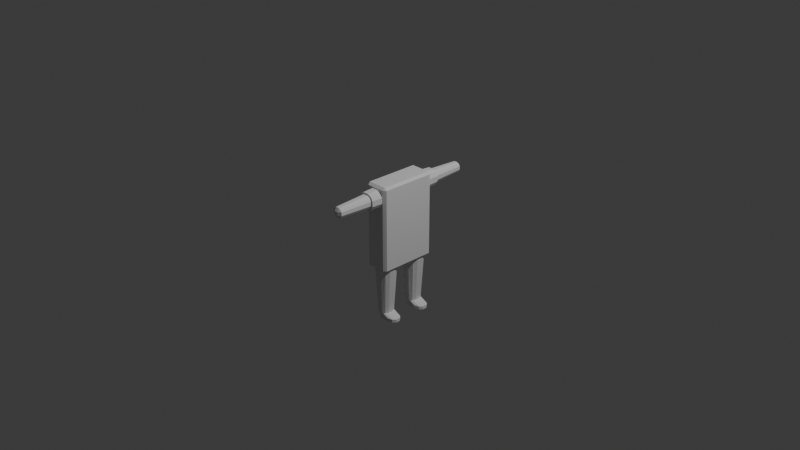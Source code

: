 # Source: Artem.blend  (saved by Blender 4.3.32; exported with 4.5.12 LTS)
import bpy
from mathutils import Matrix  # noqa: F401  (used for matrix-valued properties, if any)

bpy.ops.wm.read_factory_settings(use_empty=True)
scene = bpy.context.scene
scene.name = 'Scene'

# ---- collections
col_collection = bpy.data.collections.new('Collection'); scene.collection.children.link(col_collection)

# ---- world
world_world = bpy.data.worlds.new('World'); scene.world = world_world
world_world.use_nodes = True; world_world.node_tree.nodes.clear()
_N = world_world.node_tree.nodes; _L = world_world.node_tree.links
n0 = _N.new('ShaderNodeOutputWorld'); n0.name = 'World Output'; n0.location = (300, 300)
n1 = _N.new('ShaderNodeBackground'); n1.name = 'Background'; n1.location = (10, 300)
n1.inputs[0].default_value = (0.05088, 0.05088, 0.05088, 1.0)
_L.new(n1.outputs[0], n0.inputs[0])
n0.is_active_output = True
world_world.color = (0.05088, 0.05088, 0.05088)
world_world.sun_shadow_jitter_overblur = 0.0

# ---- cameras
cam_camera = bpy.data.cameras.new('Camera')
cam_camera.clip_end = 100.0
cam_camera.ortho_scale = 7.314

# ---- lights
light_light = bpy.data.lights.new('Light', 'POINT')
light_light.energy = 1000.0
light_light.shadow_soft_size = 0.1

# ---- meshes
me_cube_001 = bpy.data.meshes.new('Cube.001')
me_cube_001.from_pydata([(-0.5299, 0.9596, -0.9494), (-0.5299, 0.9596, 0.9494), (0.5778, 0.9596, -0.9494), (0.5778, 0.9596, 0.9494), (-0.6001, 5.96e-08, -0.9494), (-0.6001, 5.96e-08, 0.9494), (0.648, 5.96e-08, -0.9494), (0.648, 5.96e-08, 0.9494), (0.4212, 0.3536, -1.0), (0.2864, 0.4067, -2.091), (0.4212, 0.8504, -1.0), (0.2864, 0.7974, -2.091), (-0.3294, 0.3536, -1.0), (-0.1946, 0.4067, -2.091), (-0.3294, 0.8504, -1.0), (-0.1946, 0.7974, -2.091), (-0.3577, 1.0, 0.5652), (-0.3265, 1.384, 0.574), (0.3608, 1.0, 0.5652), (0.3511, 1.384, 0.574), (-0.3577, 1.0, 0.8726), (-0.3265, 1.384, 0.8639), (0.3608, 1.0, 0.8726), (0.3511, 1.384, 0.8639), (0.1593, 1.0, 0.5165), (-0.1562, 1.0, 0.5165), (-0.1364, 1.384, 0.528), (0.161, 1.384, 0.528), (-0.1562, 1.0, 0.9213), (0.1593, 1.0, 0.9213), (0.161, 1.384, 0.9098), (-0.1364, 1.384, 0.9098), (0.4747, 1.0, 0.7864), (0.4747, 1.0, 0.6514), (0.4584, 1.384, 0.6553), (0.4584, 1.384, 0.7825), (-0.4716, 1.0, 0.6514), (-0.4716, 1.0, 0.7864), (-0.4339, 1.384, 0.7825), (-0.4339, 1.384, 0.6553), (0.2188, 2.518, 0.8073), (0.2843, 2.518, 0.7577), (0.2188, 2.518, 0.6305), (0.103, 2.518, 0.6025), (0.1593, 1.0, 0.7864), (0.1593, 1.0, 0.6514), (-0.1562, 1.0, 0.7864), (-0.1562, 1.0, 0.6514), (0.5346, 0.7098, -1.0), (0.5346, 0.4942, -1.0), (0.3591, 0.5172, -2.091), (0.3591, 0.6868, -2.091), (-0.4428, 0.4942, -1.0), (-0.4428, 0.7098, -1.0), (-0.2673, 0.6868, -2.091), (-0.2673, 0.5172, -2.091), (-0.117, 0.9255, -1.0), (0.2088, 0.9255, -1.0), (0.1503, 0.8564, -2.091), (-0.05849, 0.8564, -2.091), (0.2088, 0.2786, -1.0), (-0.117, 0.2786, -1.0), (-0.05849, 0.3476, -2.091), (0.1503, 0.3476, -2.091), (-0.115, 0.7787, -2.172), (0.1327, 0.8321, -2.172), (0.7606, 0.7787, -2.172), (0.8929, 0.6787, -2.172), (-0.117, 0.7098, -1.0), (0.2088, 0.7098, -1.0), (-0.117, 0.4942, -1.0), (0.2088, 0.4942, -1.0), (0.4965, 1.0, -0.9494), (0.4965, 1.0, 0.9494), (0.5219, 0.0, 1.0), (0.5219, 0.0, -1.0), (-0.4837, 1.0, -0.9494), (-0.5106, 0.0, -1.0), (-0.4837, 1.0, 0.9494), (-0.5106, 0.0, 1.0), (-0.6001, 0.2397, 0.9494), (0.648, 0.2397, -0.9494), (-0.6001, 0.2397, -0.9494), (0.648, 0.2397, 0.9494), (0.5219, 0.2397, -1.0), (0.5219, 0.2397, 1.0), (-0.5106, 0.2397, -1.0), (-0.5106, 0.2397, 1.0), (-0.6001, 0.9198, 0.9494), (0.648, 0.9198, -0.9494), (-0.6001, 0.9198, -0.9494), (0.648, 0.9198, 0.9494), (0.5219, 0.9198, -1.0), (0.5219, 0.9198, 1.0), (-0.5106, 0.9198, -1.0), (-0.5106, 0.9198, 1.0), (-0.5299, 0.9596, 0.9494), (-0.5299, 0.9596, -0.9494), (0.1313, 1.384, 0.5662), (0.2833, 1.384, 0.603), (0.3692, 1.384, 0.7698), (0.2833, 1.384, 0.8349), (-0.1067, 1.384, 0.8716), (-0.2588, 1.384, 0.8349), (-0.3447, 1.384, 0.668), (-0.2588, 1.384, 0.603), (-0.1067, 1.384, 0.5662), (0.1313, 1.384, 0.8716), (0.3692, 1.384, 0.668), (-0.3447, 1.384, 0.7698), (-0.0784, 2.518, 0.8353), (-0.1943, 2.518, 0.8073), (-0.2598, 2.518, 0.6801), (-0.1943, 2.518, 0.6305), (-0.0784, 2.518, 0.6025), (0.103, 2.518, 0.8353), (0.103, 2.589, 0.7577), (-0.0784, 2.589, 0.7577), (0.2843, 2.518, 0.6801), (-0.2598, 2.518, 0.7577), (0.103, 2.589, 0.6801), (-0.0784, 2.589, 0.6801), (0.3292, 0.6787, -2.091), (0.2635, 0.7787, -2.091), (-0.04852, 0.8321, -2.091), (-0.1716, 0.7787, -2.091), (-0.2374, 0.5253, -2.091), (-0.1716, 0.4253, -2.091), (0.1404, 0.3719, -2.091), (0.2635, 0.4253, -2.091), (0.3292, 0.5253, -2.091), (-0.2374, 0.6787, -2.091), (0.1404, 0.8321, -2.091), (-0.04852, 0.3719, -2.091), (-0.2473, 0.5253, -2.172), (-0.115, 0.4253, -2.172), (0.5128, 0.3719, -2.172), (0.7606, 0.4253, -2.172), (0.8929, 0.5253, -2.172), (-0.2473, 0.6787, -2.172), (0.5128, 0.8321, -2.172), (0.1327, 0.3719, -2.172), (0.8929, 0.6787, -2.246), (0.7606, 0.7787, -2.246), (0.1327, 0.8321, -2.246), (-0.115, 0.7787, -2.246), (-0.2473, 0.5253, -2.246), (-0.115, 0.4253, -2.246), (0.5128, 0.3719, -2.246), (0.7606, 0.4253, -2.246), (0.8929, 0.5253, -2.246), (-0.2473, 0.6787, -2.246), (0.1327, 0.6787, -2.246), (0.1327, 0.5253, -2.246), (0.5128, 0.8321, -2.246), (0.1327, 0.3719, -2.246), (0.5128, 0.6787, -2.246), (0.5128, 0.5253, -2.246)], [], [(90, 88, 96, 97), (72, 73, 3, 2), (87, 80, 5, 79), (84, 81, 6, 75), (81, 83, 7, 6), (48, 51, 11, 10), (56, 59, 15, 14), (52, 55, 13, 12), (60, 63, 9, 8), (70, 52, 12, 61), (55, 54, 131, 126), (24, 27, 19, 18), (32, 35, 23, 22), (28, 31, 21, 20), (36, 39, 17, 16), (46, 28, 20, 37), (34, 19, 99, 108), (31, 30, 107, 102), (19, 27, 98, 99), (32, 22, 29, 44), (44, 29, 28, 46), (22, 23, 30, 29), (29, 30, 31, 28), (16, 17, 26, 25), (25, 26, 27, 24), (24, 45, 47, 25), (45, 44, 46, 47), (18, 33, 45, 24), (33, 32, 44, 45), (23, 35, 100, 101), (27, 26, 106, 98), (21, 31, 102, 103), (30, 23, 101, 107), (39, 38, 109, 104), (17, 39, 104, 105), (25, 47, 36, 16), (47, 46, 37, 36), (20, 21, 38, 37), (37, 38, 39, 36), (18, 19, 34, 33), (33, 34, 35, 32), (9, 63, 128, 129), (51, 50, 130, 122), (56, 14, 53, 68), (68, 53, 52, 70), (14, 15, 54, 53), (53, 54, 55, 52), (8, 9, 50, 49), (49, 50, 51, 48), (48, 69, 71, 49), (69, 68, 70, 71), (10, 57, 69, 48), (57, 56, 68, 69), (54, 15, 125, 131), (63, 62, 133, 128), (50, 9, 129, 130), (59, 58, 132, 124), (62, 13, 127, 133), (11, 51, 122, 123), (49, 71, 60, 8), (71, 70, 61, 60), (12, 13, 62, 61), (61, 62, 63, 60), (10, 11, 58, 57), (57, 58, 59, 56), (86, 84, 75, 77), (83, 85, 74, 7), (76, 78, 73, 72), (0, 1, 78, 76), (82, 86, 77, 4), (85, 87, 79, 74), (93, 95, 87, 85), (90, 94, 86, 82), (91, 93, 85, 83), (94, 92, 84, 86), (89, 91, 83, 81), (92, 89, 81, 84), (95, 88, 80, 87), (4, 5, 80, 82), (78, 1, 88, 95), (72, 2, 89, 92), (2, 3, 91, 89), (76, 72, 92, 94), (3, 73, 93, 91), (0, 76, 94, 90), (73, 78, 95, 93), (82, 80, 88, 90), (107, 101, 40, 115), (103, 102, 110, 111), (109, 103, 111, 119), (98, 106, 114, 43), (101, 100, 41, 40), (100, 108, 118, 41), (106, 105, 113, 114), (102, 107, 115, 110), (99, 98, 43, 42), (38, 21, 103, 109), (35, 34, 108, 100), (26, 17, 105, 106), (121, 114, 113, 112), (118, 42, 43, 120), (120, 43, 114, 121), (115, 116, 117, 110), (116, 120, 121, 117), (40, 41, 116, 115), (41, 118, 120, 116), (110, 117, 119, 111), (117, 121, 112, 119), (104, 109, 119, 112), (105, 104, 112, 113), (108, 99, 42, 118), (125, 124, 65, 64), (124, 132, 140, 65), (130, 129, 137, 138), (126, 131, 139, 134), (123, 122, 67, 66), (132, 123, 66, 140), (129, 128, 136, 137), (128, 133, 141, 136), (131, 125, 64, 139), (13, 55, 126, 127), (15, 59, 124, 125), (58, 11, 123, 132), (137, 136, 148, 149), (136, 141, 155, 148), (139, 64, 145, 151), (135, 134, 146, 147), (141, 135, 147, 155), (67, 138, 150, 142), (64, 65, 144, 145), (65, 140, 154, 144), (138, 137, 149, 150), (122, 130, 138, 67), (133, 127, 135, 141), (127, 126, 134, 135), (157, 150, 149, 148), (154, 143, 142, 156), (156, 142, 150, 157), (151, 152, 153, 146), (152, 156, 157, 153), (145, 144, 152, 151), (144, 154, 156, 152), (146, 153, 155, 147), (153, 157, 148, 155), (140, 66, 143, 154), (66, 67, 142, 143), (134, 139, 151, 146)])
_uv = me_cube_001.uv_layers.new(name='UVMap')
_uv.uv.foreach_set('vector', [0.375, 0.24, 0.625, 0.24, 0.625, 0.25, 0.375, 0.25, 0.375, 0.4697, 0.625, 0.4697, 0.625, 0.5, 0.375, 0.5, 0.8517, 0.595, 0.875, 0.595, 0.875, 0.625, 0.8517, 0.625, 0.3447, 0.595, 0.375, 0.595, 0.375, 0.625, 0.3447, 0.625, 0.375, 0.595, 0.625, 0.595, 0.625, 0.625, 0.375, 0.625, 0.375, 0.1667, 0.625, 0.1667, 0.625, 0.25, 0.375, 0.25, 0.375, 0.4167, 0.625, 0.4167, 0.625, 0.5, 0.375, 0.5, 0.375, 0.6667, 0.625, 0.6667, 0.625, 0.75, 0.375, 0.75, 0.375, 0.9167, 0.625, 0.9167, 0.625, 1.0, 0.375, 1.0, 0.2917, 0.6667, 0.375, 0.6667, 0.375, 0.75, 0.2917, 0.75, 0.625, 0.6667, 0.625, 0.5833, 0.625, 0.5833, 0.625, 0.6667, 0.375, 0.1667, 0.625, 0.1667, 0.625, 0.25, 0.375, 0.25, 0.375, 0.4167, 0.625, 0.4167, 0.625, 0.5, 0.375, 0.5, 0.375, 0.6667, 0.625, 0.6667, 0.625, 0.75, 0.375, 0.75, 0.375, 0.9167, 0.625, 0.9167, 0.625, 1.0, 0.375, 1.0, 0.2917, 0.6667, 0.375, 0.6667, 0.375, 0.75, 0.2917, 0.75, 0.625, 0.3333, 0.625, 0.25, 0.625, 0.25, 0.625, 0.3333, 0.625, 0.6667, 0.625, 0.5833, 0.625, 0.5833, 0.625, 0.6667, 0.625, 0.25, 0.625, 0.1667, 0.625, 0.1667, 0.625, 0.25, 0.2917, 0.5, 0.375, 0.5, 0.375, 0.5833, 0.2917, 0.5833, 0.2917, 0.5833, 0.375, 0.5833, 0.375, 0.6667, 0.2917, 0.6667, 0.375, 0.5, 0.625, 0.5, 0.625, 0.5833, 0.375, 0.5833, 0.375, 0.5833, 0.625, 0.5833, 0.625, 0.6667, 0.375, 0.6667, 0.375, 0.0, 0.625, 0.0, 0.625, 0.08333, 0.375, 0.08333, 0.375, 0.08333, 0.625, 0.08333, 0.625, 0.1667, 0.375, 0.1667, 0.125, 0.5833, 0.2083, 0.5833, 0.2083, 0.6667, 0.125, 0.6667, 0.2083, 0.5833, 0.2917, 0.5833, 0.2917, 0.6667, 0.2083, 0.6667, 0.125, 0.5, 0.2083, 0.5, 0.2083, 0.5833, 0.125, 0.5833, 0.2083, 0.5, 0.2917, 0.5, 0.2917, 0.5833, 0.2083, 0.5833, 0.625, 0.5, 0.625, 0.4167, 0.625, 0.4167, 0.625, 0.5, 0.625, 0.1667, 0.625, 0.08333, 0.625, 0.08333, 0.625, 0.1667, 0.625, 0.75, 0.625, 0.6667, 0.625, 0.6667, 0.625, 0.75, 0.625, 0.5833, 0.625, 0.5, 0.625, 0.5, 0.625, 0.5833, 0.625, 0.9167, 0.625, 0.8333, 0.625, 0.8333, 0.625, 0.9167, 0.625, 1.0, 0.625, 0.9167, 0.625, 0.9167, 0.625, 1.0, 0.125, 0.6667, 0.2083, 0.6667, 0.2083, 0.75, 0.125, 0.75, 0.2083, 0.6667, 0.2917, 0.6667, 0.2917, 0.75, 0.2083, 0.75, 0.375, 0.75, 0.625, 0.75, 0.625, 0.8333, 0.375, 0.8333, 0.375, 0.8333, 0.625, 0.8333, 0.625, 0.9167, 0.375, 0.9167, 0.375, 0.25, 0.625, 0.25, 0.625, 0.3333, 0.375, 0.3333, 0.375, 0.3333, 0.625, 0.3333, 0.625, 0.4167, 0.375, 0.4167, 0.625, 1.0, 0.625, 0.9167, 0.625, 0.9167, 0.625, 1.0, 0.625, 0.1667, 0.625, 0.08333, 0.625, 0.08333, 0.625, 0.1667, 0.2917, 0.5, 0.375, 0.5, 0.375, 0.5833, 0.2917, 0.5833, 0.2917, 0.5833, 0.375, 0.5833, 0.375, 0.6667, 0.2917, 0.6667, 0.375, 0.5, 0.625, 0.5, 0.625, 0.5833, 0.375, 0.5833, 0.375, 0.5833, 0.625, 0.5833, 0.625, 0.6667, 0.375, 0.6667, 0.375, 0.0, 0.625, 0.0, 0.625, 0.08333, 0.375, 0.08333, 0.375, 0.08333, 0.625, 0.08333, 0.625, 0.1667, 0.375, 0.1667, 0.125, 0.5833, 0.2083, 0.5833, 0.2083, 0.6667, 0.125, 0.6667, 0.2083, 0.5833, 0.2917, 0.5833, 0.2917, 0.6667, 0.2083, 0.6667, 0.125, 0.5, 0.2083, 0.5, 0.2083, 0.5833, 0.125, 0.5833, 0.2083, 0.5, 0.2917, 0.5, 0.2917, 0.5833, 0.2083, 0.5833, 0.625, 0.5833, 0.625, 0.5, 0.625, 0.5, 0.625, 0.5833, 0.625, 0.9167, 0.625, 0.8333, 0.625, 0.8333, 0.625, 0.9167, 0.625, 0.08333, 0.625, 0.0, 0.625, 0.0, 0.625, 0.08333, 0.625, 0.4167, 0.625, 0.3333, 0.625, 0.3333, 0.625, 0.4167, 0.625, 0.8333, 0.625, 0.75, 0.625, 0.75, 0.625, 0.8333, 0.625, 0.25, 0.625, 0.1667, 0.625, 0.1667, 0.625, 0.25, 0.125, 0.6667, 0.2083, 0.6667, 0.2083, 0.75, 0.125, 0.75, 0.2083, 0.6667, 0.2917, 0.6667, 0.2917, 0.75, 0.2083, 0.75, 0.375, 0.75, 0.625, 0.75, 0.625, 0.8333, 0.375, 0.8333, 0.375, 0.8333, 0.625, 0.8333, 0.625, 0.9167, 0.375, 0.9167, 0.375, 0.25, 0.625, 0.25, 0.625, 0.3333, 0.375, 0.3333, 0.375, 0.3333, 0.625, 0.3333, 0.625, 0.4167, 0.375, 0.4167, 0.1483, 0.595, 0.3447, 0.595, 0.3447, 0.625, 0.1483, 0.625, 0.625, 0.595, 0.6553, 0.595, 0.6553, 0.625, 0.625, 0.625, 0.375, 0.2733, 0.625, 0.2733, 0.625, 0.4697, 0.375, 0.4697, 0.375, 0.25, 0.625, 0.25, 0.625, 0.2733, 0.375, 0.2733, 0.125, 0.595, 0.1483, 0.595, 0.1483, 0.625, 0.125, 0.625, 0.6553, 0.595, 0.8517, 0.595, 0.8517, 0.625, 0.6553, 0.625, 0.6553, 0.51, 0.8517, 0.51, 0.8517, 0.595, 0.6553, 0.595, 0.125, 0.51, 0.1483, 0.51, 0.1483, 0.595, 0.125, 0.595, 0.625, 0.51, 0.6553, 0.51, 0.6553, 0.595, 0.625, 0.595, 0.1483, 0.51, 0.3447, 0.51, 0.3447, 0.595, 0.1483, 0.595, 0.375, 0.51, 0.625, 0.51, 0.625, 0.595, 0.375, 0.595, 0.3447, 0.51, 0.375, 0.51, 0.375, 0.595, 0.3447, 0.595, 0.8517, 0.51, 0.875, 0.51, 0.875, 0.595, 0.8517, 0.595, 0.375, 0.125, 0.625, 0.125, 0.625, 0.155, 0.375, 0.155, 0.8517, 0.5, 0.875, 0.5, 0.875, 0.51, 0.8517, 0.51, 0.3447, 0.5, 0.375, 0.5, 0.375, 0.51, 0.3447, 0.51, 0.375, 0.5, 0.625, 0.5, 0.625, 0.51, 0.375, 0.51, 0.1483, 0.5, 0.3447, 0.5, 0.3447, 0.51, 0.1483, 0.51, 0.625, 0.5, 0.6553, 0.5, 0.6553, 0.51, 0.625, 0.51, 0.125, 0.5, 0.1483, 0.5, 0.1483, 0.51, 0.125, 0.51, 0.6553, 0.5, 0.8517, 0.5, 0.8517, 0.51, 0.6553, 0.51, 0.375, 0.155, 0.625, 0.155, 0.625, 0.24, 0.375, 0.24, 0.625, 0.5833, 0.625, 0.5, 0.625, 0.5, 0.625, 0.5833, 0.625, 0.75, 0.625, 0.6667, 0.625, 0.6667, 0.625, 0.75, 0.625, 0.8333, 0.625, 0.75, 0.625, 0.75, 0.625, 0.8333, 0.625, 0.1667, 0.625, 0.08333, 0.625, 0.08333, 0.625, 0.1667, 0.625, 0.5, 0.625, 0.4167, 0.625, 0.4167, 0.625, 0.5, 0.625, 0.4167, 0.625, 0.3333, 0.625, 0.3333, 0.625, 0.4167, 0.625, 0.08333, 0.625, 0.0, 0.625, 0.0, 0.625, 0.08333, 0.625, 0.6667, 0.625, 0.5833, 0.625, 0.5833, 0.625, 0.6667, 0.625, 0.25, 0.625, 0.1667, 0.625, 0.1667, 0.625, 0.25, 0.625, 0.8333, 0.625, 0.75, 0.625, 0.75, 0.625, 0.8333, 0.625, 0.4167, 0.625, 0.3333, 0.625, 0.3333, 0.625, 0.4167, 0.625, 0.08333, 0.625, 0.0, 0.625, 0.0, 0.625, 0.08333, 0.7917, 0.6667, 0.875, 0.6667, 0.875, 0.75, 0.7917, 0.75, 0.7917, 0.5, 0.875, 0.5, 0.875, 0.5833, 0.7917, 0.5833, 0.7917, 0.5833, 0.875, 0.5833, 0.875, 0.6667, 0.7917, 0.6667, 0.625, 0.5833, 0.7083, 0.5833, 0.7083, 0.6667, 0.625, 0.6667, 0.7083, 0.5833, 0.7917, 0.5833, 0.7917, 0.6667, 0.7083, 0.6667, 0.625, 0.5, 0.7083, 0.5, 0.7083, 0.5833, 0.625, 0.5833, 0.7083, 0.5, 0.7917, 0.5, 0.7917, 0.5833, 0.7083, 0.5833, 0.625, 0.6667, 0.7083, 0.6667, 0.7083, 0.75, 0.625, 0.75, 0.7083, 0.6667, 0.7917, 0.6667, 0.7917, 0.75, 0.7083, 0.75, 0.625, 0.9167, 0.625, 0.8333, 0.625, 0.8333, 0.625, 0.9167, 0.625, 1.0, 0.625, 0.9167, 0.625, 0.9167, 0.625, 1.0, 0.625, 0.3333, 0.625, 0.25, 0.625, 0.25, 0.625, 0.3333, 0.625, 0.5, 0.625, 0.4167, 0.625, 0.4167, 0.625, 0.5, 0.625, 0.4167, 0.625, 0.3333, 0.625, 0.3333, 0.625, 0.4167, 0.625, 0.08333, 0.625, 0.0, 0.625, 0.0, 0.625, 0.08333, 0.625, 0.6667, 0.625, 0.5833, 0.625, 0.5833, 0.625, 0.6667, 0.625, 0.25, 0.625, 0.1667, 0.625, 0.1667, 0.625, 0.25, 0.625, 0.3333, 0.625, 0.25, 0.625, 0.25, 0.625, 0.3333, 0.625, 1.0, 0.625, 0.9167, 0.625, 0.9167, 0.625, 1.0, 0.625, 0.9167, 0.625, 0.8333, 0.625, 0.8333, 0.625, 0.9167, 0.625, 0.5833, 0.625, 0.5, 0.625, 0.5, 0.625, 0.5833, 0.625, 0.75, 0.625, 0.6667, 0.625, 0.6667, 0.625, 0.75, 0.625, 0.5, 0.625, 0.4167, 0.625, 0.4167, 0.625, 0.5, 0.625, 0.3333, 0.625, 0.25, 0.625, 0.25, 0.625, 0.3333, 0.625, 1.0, 0.625, 0.9167, 0.625, 0.9167, 0.625, 1.0, 0.625, 0.9167, 0.625, 0.8333, 0.625, 0.8333, 0.625, 0.9167, 0.625, 0.5833, 0.625, 0.5, 0.625, 0.5, 0.625, 0.5833, 0.625, 0.75, 0.625, 0.6667, 0.625, 0.6667, 0.625, 0.75, 0.625, 0.8333, 0.625, 0.75, 0.625, 0.75, 0.625, 0.8333, 0.625, 0.1667, 0.625, 0.08333, 0.625, 0.08333, 0.625, 0.1667, 0.625, 0.5, 0.625, 0.4167, 0.625, 0.4167, 0.625, 0.5, 0.625, 0.4167, 0.625, 0.3333, 0.625, 0.3333, 0.625, 0.4167, 0.625, 0.08333, 0.625, 0.0, 0.625, 0.0, 0.625, 0.08333, 0.625, 0.1667, 0.625, 0.08333, 0.625, 0.08333, 0.625, 0.1667, 0.625, 0.8333, 0.625, 0.75, 0.625, 0.75, 0.625, 0.8333, 0.625, 0.75, 0.625, 0.6667, 0.625, 0.6667, 0.625, 0.75, 0.7917, 0.6667, 0.875, 0.6667, 0.875, 0.75, 0.7917, 0.75, 0.7917, 0.5, 0.875, 0.5, 0.875, 0.5833, 0.7917, 0.5833, 0.7917, 0.5833, 0.875, 0.5833, 0.875, 0.6667, 0.7917, 0.6667, 0.625, 0.5833, 0.7083, 0.5833, 0.7083, 0.6667, 0.625, 0.6667, 0.7083, 0.5833, 0.7917, 0.5833, 0.7917, 0.6667, 0.7083, 0.6667, 0.625, 0.5, 0.7083, 0.5, 0.7083, 0.5833, 0.625, 0.5833, 0.7083, 0.5, 0.7917, 0.5, 0.7917, 0.5833, 0.7083, 0.5833, 0.625, 0.6667, 0.7083, 0.6667, 0.7083, 0.75, 0.625, 0.75, 0.7083, 0.6667, 0.7917, 0.6667, 0.7917, 0.75, 0.7083, 0.75, 0.625, 0.3333, 0.625, 0.25, 0.625, 0.25, 0.625, 0.3333, 0.625, 0.25, 0.625, 0.1667, 0.625, 0.1667, 0.625, 0.25, 0.625, 0.6667, 0.625, 0.5833, 0.625, 0.5833, 0.625, 0.6667])
me_cube_001.update()

# ---- objects
ob_light = bpy.data.objects.new('Light', light_light)
ob_camera = bpy.data.objects.new('Camera', cam_camera)
ob_cube = bpy.data.objects.new('Cube', me_cube_001)

# ---- transforms, parenting, visibility, modifiers, constraints
ob_light.location = (4.076, 1.005, 5.904)
ob_light.rotation_euler = (0.6503, 0.05522, 1.866)
ob_light.lock_rotations_4d = False
ob_light.empty_display_type = 'ARROWS'
ob_light.color = (0.0, 0.0, 0.0, 0.0)
ob_light.lineart.crease_threshold = 0.0
ob_camera.location = (7.359, -6.926, 4.958)
ob_camera.rotation_euler = (1.109, 0.0, 0.8149)
ob_camera.lock_rotations_4d = False
ob_camera.empty_display_type = 'ARROWS'
ob_camera.color = (0.0, 0.0, 0.0, 0.0)
ob_camera.display_type = 'WIRE'
ob_camera.lineart.crease_threshold = 0.0
ob_cube.location = (0.0, 0.0, 0.0)
ob_cube.scale = (0.2097, 0.321, 0.4693)
_m = ob_cube.modifiers.new('Mirror', 'MIRROR')
_m.use_axis = (False, True, False)

# ---- collection membership
col_collection.objects.link(ob_light)
col_collection.objects.link(ob_camera)
col_collection.objects.link(ob_cube)

# ---- scene / render settings (as saved in the file)
scene.camera = ob_camera
scene.frame_start = 1; scene.frame_end = 250; scene.frame_set(1)
scene.render.engine = 'BLENDER_EEVEE_NEXT'
bpy.context.view_layer.update()
